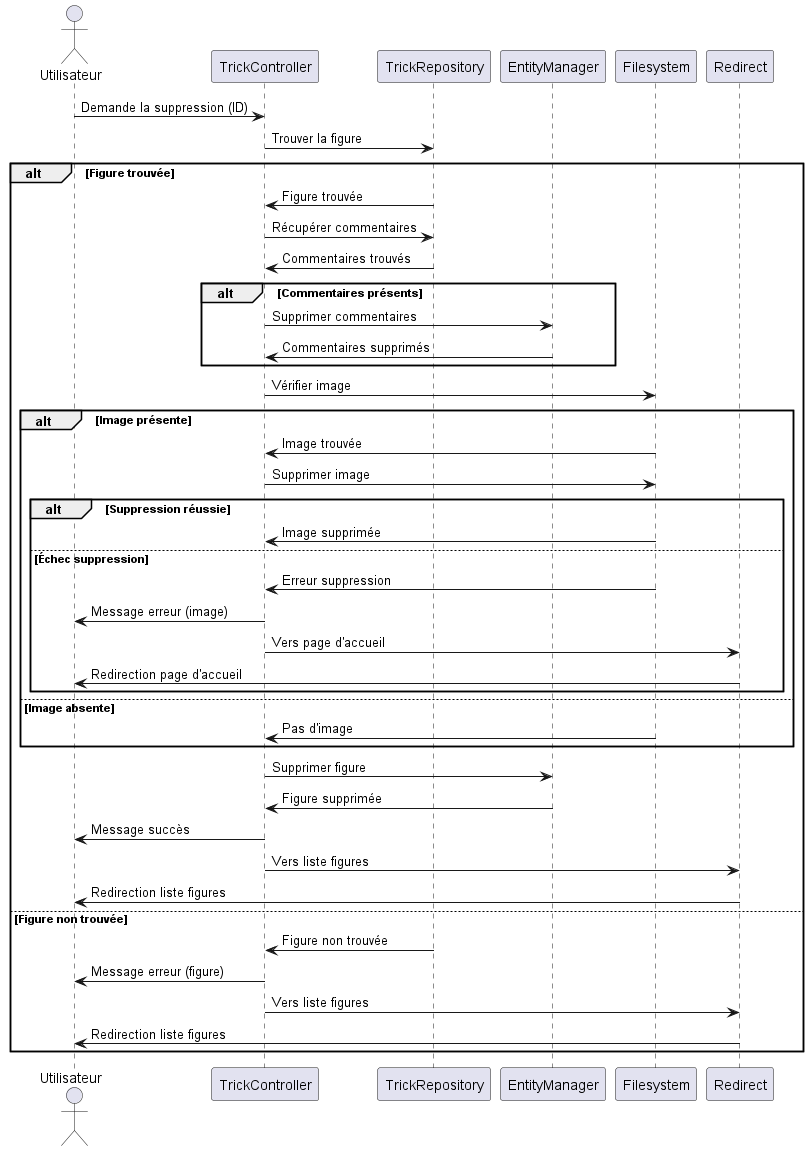

The diagram above was rendered by PlantUML. Its source (embedded in the PNG):
@startuml
actor Utilisateur

participant "TrickController" as Controleur
participant "TrickRepository" as RepoTrick
participant "EntityManager" as Gestionnaire
participant "Filesystem" as Fichiers
participant "Redirect" as Redirection

Utilisateur -> Controleur: Demande la suppression (ID)
Controleur -> RepoTrick: Trouver la figure
alt Figure trouvée
    RepoTrick -> Controleur: Figure trouvée
    Controleur -> RepoTrick: Récupérer commentaires
    RepoTrick -> Controleur: Commentaires trouvés

    alt Commentaires présents
        Controleur -> Gestionnaire: Supprimer commentaires
        Gestionnaire -> Controleur: Commentaires supprimés
    end

    Controleur -> Fichiers: Vérifier image
    alt Image présente
        Fichiers -> Controleur: Image trouvée
        Controleur -> Fichiers: Supprimer image
        alt Suppression réussie
            Fichiers -> Controleur: Image supprimée
        else Échec suppression
            Fichiers -> Controleur: Erreur suppression
            Controleur -> Utilisateur: Message erreur (image)
            Controleur -> Redirection: Vers page d'accueil
            Redirection -> Utilisateur: Redirection page d'accueil
        end
    else Image absente
        Fichiers -> Controleur: Pas d'image
    end

    Controleur -> Gestionnaire: Supprimer figure
    Gestionnaire -> Controleur: Figure supprimée
    Controleur -> Utilisateur: Message succès
    Controleur -> Redirection: Vers liste figures
    Redirection -> Utilisateur: Redirection liste figures

else Figure non trouvée
    RepoTrick -> Controleur: Figure non trouvée
    Controleur -> Utilisateur: Message erreur (figure)
    Controleur -> Redirection: Vers liste figures
    Redirection -> Utilisateur: Redirection liste figures
end

@enduml